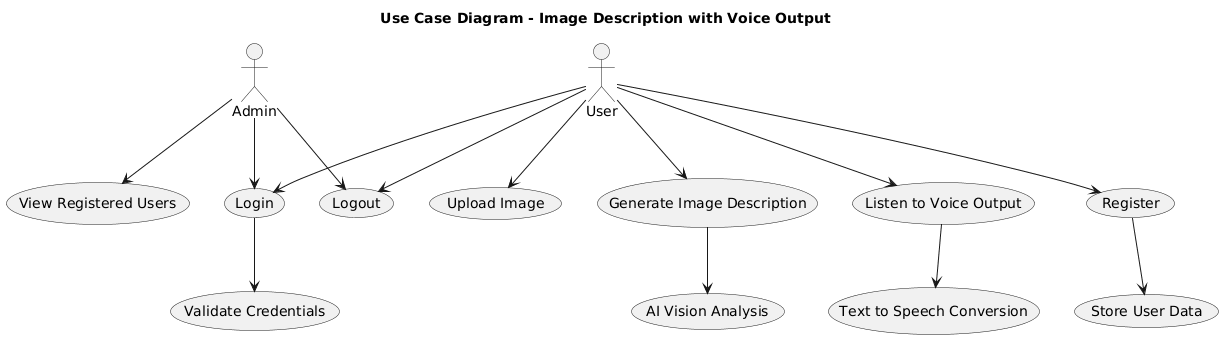

The diagram above was rendered by PlantUML. Its source (embedded in the PNG):
@startuml
title Use Case Diagram - Image Description with Voice Output

actor User
actor Admin

User --> (Register)
User --> (Login)
User --> (Upload Image)
User --> (Generate Image Description)
User --> (Listen to Voice Output)
User --> (Logout)

Admin --> (Login)
Admin --> (View Registered Users)
Admin --> (Logout)

(Login) --> (Validate Credentials)
(Register) --> (Store User Data)
(Generate Image Description) --> (AI Vision Analysis)
(Listen to Voice Output) --> (Text to Speech Conversion)
@enduml